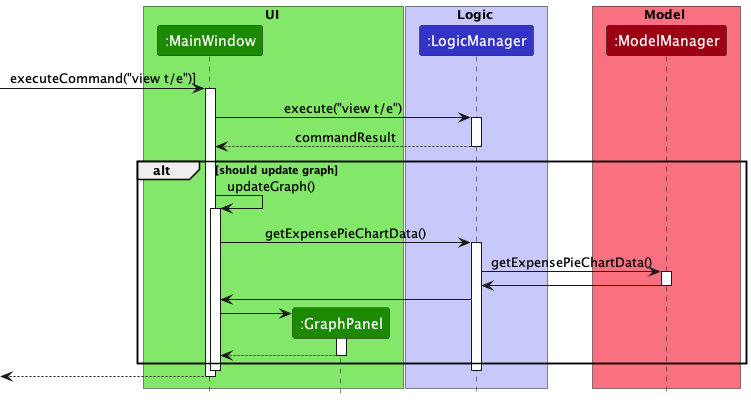

The diagram above was rendered by PlantUML. Its source (embedded in the PNG):
@startuml
!include style.puml

box UI UI_COLOR_T1
participant ":MainWindow" as MainWindow UI_COLOR
participant ":GraphPanel" as GraphPanel UI_COLOR
end box

box Logic LOGIC_COLOR_T1
participant ":LogicManager" as LogicManager LOGIC_COLOR
end box

box Model MODEL_COLOR_T1
participant ":ModelManager" as ModelManager MODEL_COLOR
end box

[-> MainWindow: executeCommand("view t/e")]
activate MainWindow

MainWindow -> LogicManager : execute("view t/e")
activate LogicManager


LogicManager --> MainWindow : commandResult
deactivate LogicManager

alt should update graph
MainWindow -> MainWindow : updateGraph()
activate MainWindow

MainWindow -> LogicManager : getExpensePieChartData()
activate LogicManager

LogicManager -> ModelManager : getExpensePieChartData()
activate ModelManager

ModelManager -> LogicManager
deactivate ModelManager

LogicManager -> MainWindow

create GraphPanel
MainWindow -> GraphPanel
activate GraphPanel
GraphPanel --> MainWindow
deactivate GraphPanel
end
deactivate LogicManager
deactivate MainWindow

[<--MainWindow
deactivate MainWindow
@enduml